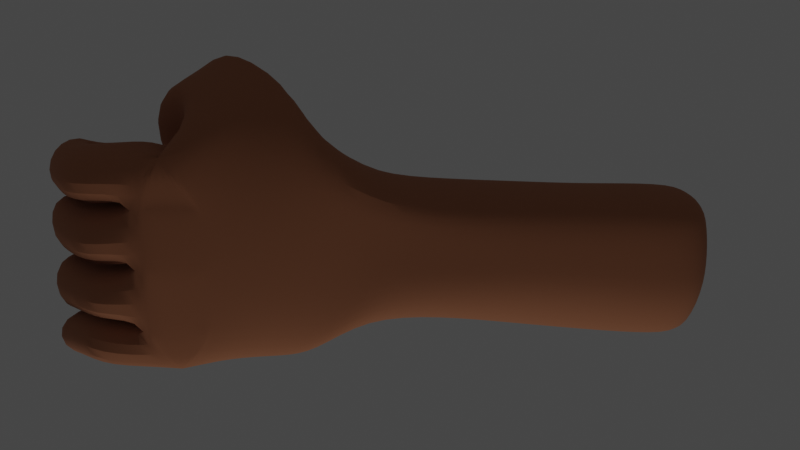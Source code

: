 # Source: hand.blend  (saved by Blender 3.5.10; exported with 4.5.12 LTS)
import bpy
from mathutils import Matrix  # noqa: F401  (used for matrix-valued properties, if any)

bpy.ops.wm.read_factory_settings(use_empty=True)
scene = bpy.context.scene
scene.name = 'Scene'

# ---- collections
col_collection = bpy.data.collections.new('Collection'); scene.collection.children.link(col_collection)

# ---- materials (node trees are filled in below, after node groups)
mat_material = bpy.data.materials.new('Material')
mat_material.alpha_threshold = 0.0
mat_material.use_transparent_shadow = False
mat_material.preview_render_type = 'CLOTH'
mat_material.roughness = 0.5
mat_material.line_color = (0.0, 0.0, 0.0, 1.0)

# ---- node groups
ng_auto_smooth = bpy.data.node_groups.new('Auto Smooth', 'GeometryNodeTree')
_s = ng_auto_smooth.interface.new_socket(name='Geometry', in_out='OUTPUT', socket_type='NodeSocketGeometry')
_s = ng_auto_smooth.interface.new_socket(name='Geometry', in_out='INPUT', socket_type='NodeSocketGeometry')
_s = ng_auto_smooth.interface.new_socket(name='Angle', in_out='INPUT', socket_type='NodeSocketFloat')
_s.subtype = 'ANGLE'
_s.min_value = 0.0
_s.max_value = 3.142
ng_auto_smooth.is_modifier = True
_N = ng_auto_smooth.nodes; _L = ng_auto_smooth.links
n0 = _N.new('NodeGroupOutput'); n0.name = 'Group Output'; n0.location = (480, -100)
n1 = _N.new('NodeGroupInput'); n1.name = 'Group Input'; n1.location = (-420, -300)
n2 = _N.new('NodeGroupInput'); n2.name = 'Group Input.001'; n2.location = (-60, -100)
n3 = _N.new('GeometryNodeSetShadeSmooth'); n3.name = 'Set Shade Smooth'; n3.location = (120, -100)
n3.domain = 'EDGE'
n4 = _N.new('GeometryNodeSetShadeSmooth'); n4.name = 'Set Shade Smooth.001'; n4.location = (300, -100)
n5 = _N.new('GeometryNodeInputMeshEdgeAngle'); n5.name = 'Edge Angle'; n5.location = (-420, -220)
n6 = _N.new('GeometryNodeInputEdgeSmooth'); n6.name = 'Is Edge Smooth'; n6.location = (-60, -160)
n7 = _N.new('GeometryNodeInputShadeSmooth'); n7.name = 'Is Face Smooth'; n7.location = (-240, -340)
n8 = _N.new('FunctionNodeBooleanMath'); n8.name = 'Boolean Math'; n8.location = (-60, -220)
n9 = _N.new('FunctionNodeCompare'); n9.name = 'Compare'; n9.location = (-240, -180)
n9.operation = 'LESS_EQUAL'
_L.new(n5.outputs[0], n9.inputs[0])
_L.new(n4.outputs[0], n0.inputs[0])
_L.new(n1.outputs[1], n9.inputs[1])
_L.new(n9.outputs[0], n8.inputs[0])
_L.new(n7.outputs[0], n8.inputs[1])
_L.new(n2.outputs[0], n3.inputs[0])
_L.new(n6.outputs[0], n3.inputs[1])
_L.new(n3.outputs[0], n4.inputs[0])
_L.new(n8.outputs[0], n3.inputs[2])
n0.is_active_output = True

# ---- material node trees
mat_material.use_nodes = True; mat_material.node_tree.nodes.clear()
_N = mat_material.node_tree.nodes; _L = mat_material.node_tree.links
n0 = _N.new('ShaderNodeOutputMaterial'); n0.name = 'Material Output'; n0.location = (300, 300)
n1 = _N.new('ShaderNodeBsdfPrincipled'); n1.name = 'Principled BSDF'; n1.location = (10, 300)
n1.distribution = 'GGX'
n1.subsurface_method = 'RANDOM_WALK_SKIN'
n1.inputs[0].default_value = (0.4564, 0.1847, 0.09339, 1.0)
n1.inputs[2].default_value = 1.0
n1.inputs[3].default_value = 1.45
n1.inputs[27].default_value = (0.0, 0.0, 0.0, 1.0)
n1.inputs[28].default_value = 1.0
_L.new(n1.outputs[0], n0.inputs[0])
n0.is_active_output = True

# ---- world
world_world = bpy.data.worlds.new('World'); scene.world = world_world
world_world.use_nodes = True; world_world.node_tree.nodes.clear()
_N = world_world.node_tree.nodes; _L = world_world.node_tree.links
n0 = _N.new('ShaderNodeOutputWorld'); n0.name = 'World Output'; n0.location = (300, 300)
n1 = _N.new('ShaderNodeBackground'); n1.name = 'Background'; n1.location = (10, 300)
n1.inputs[0].default_value = (0.05088, 0.05088, 0.05088, 1.0)
_L.new(n1.outputs[0], n0.inputs[0])
n0.is_active_output = True
world_world.color = (0.05088, 0.05088, 0.05088)
world_world.use_sun_shadow = False
world_world.sun_shadow_jitter_overblur = 0.0

# ---- cameras
cam_camera = bpy.data.cameras.new('Camera')
cam_camera.clip_end = 100.0
cam_camera.ortho_scale = 7.314

# ---- lights
light_light = bpy.data.lights.new('Light', 'POINT')
light_light.transmission_factor = 0.0
light_light.energy = 1000.0
light_light.shadow_soft_size = 3.584
light_light.shadow_maximum_resolution = 0.006
light_light.use_absolute_resolution = True

# ---- meshes
me_cube = bpy.data.meshes.new('Cube')
me_cube.from_pydata([(0.5804, 0.9031, 0.08404), (0.5663, 0.9203, -1.12), (0.7423, -1.161, 0.3964), (0.763, -1.216, -1.283), (-0.7052, 0.993, 0.783), (-0.8429, -1.243, 0.7937), (0.9039, 0.0003731, 0.9362), (-0.7955, -0.06492, 0.9954), (0.8844, 0.03608, -1.317), (0.8928, -0.6068, 0.9289), (-0.8324, -0.6749, 0.9798), (0.8775, -0.5712, -1.313), (-0.759, 0.5104, 0.9706), (0.9015, 0.6015, -1.326), (0.9248, 0.5657, 0.9362), (0.02073, -0.6454, -0.04066), (0.5133, -1.036, 1.055), (0.4742, -1.79, -0.1738), (-0.5351, -1.744, 0.8717), (-0.48, -0.9798, 1.474), (-0.09631, -1.23, 2.815), (-0.1912, -2.099, 2.032), (-1.151, -1.386, 2.998), (-0.7885, -0.9749, 1.736), (-0.0362, -1.38, 2.569), (-0.4393, -1.594, 3.847), (-0.7187, -0.1945, 3.623), (-0.5408, -0.712, 2.541), (-0.269, -0.9067, 3.051), (-0.2916, -0.4538, 3.949), (1.115, 0.5653, 1.093), (1.095, 0.6271, -1.055), (1.24, -0.8156, 1.059), (1.23, -0.7687, -1.427), (1.327, -0.513, 1.238), (1.255, 0.2743, -1.562), (1.276, 0.1727, 1.234), (1.34, -0.1388, 1.237), (1.306, -0.4271, -1.429), (1.319, -0.04843, -1.474), (-1.906, -0.5217, 0.9671), (-1.88, -1.068, 1.301), (-1.456, -1.107, 1.827), (-1.355, -0.5307, 1.685), (-1.714, -0.4284, 4.171), (-1.743, -0.9121, 4.084), (-1.388, -1.011, 3.034), (-1.303, -0.52, 2.929), (-0.856, -0.6578, 4.127), (-0.7904, -0.8396, 4.23), (-0.7598, -0.9254, 3.577), (-0.8329, -0.7176, 3.524), (-1.635, -0.5389, -1.241), (-1.116, -0.616, 0.9329), (-1.663, -1.066, -1.043), (-1.253, -1.212, 0.9147), (-1.532, -0.5654, 2.383), (-1.628, -1.234, 2.488), (-2.155, -0.943, 3.429), (-2.186, -0.5255, 3.501), (-1.214, -0.9253, 4.874), (-1.167, -0.4715, 4.602), (-1.014, -0.5212, 3.65), (-1.054, -1.037, 3.856), (-1.866, 0.04972, 0.7755), (-1.839, -0.4964, 1.11), (-1.465, -0.5122, 1.523), (-1.36, 0.06495, 1.468), (-1.704, 0.08119, 4.002), (-1.733, -0.4026, 3.916), (-1.378, -0.5016, 2.866), (-1.293, -0.01044, 2.76), (-0.6816, -0.157, 4.218), (-0.6557, -0.379, 4.308), (-0.6072, -0.4262, 3.62), (-0.6585, -0.2168, 3.615), (-1.525, 0.02451, -1.401), (-1.019, -0.03055, 0.794), (-1.553, -0.5031, -1.203), (-1.13, -0.6703, 0.7345), (-1.524, 0.04767, 2.174), (-1.609, -0.5446, 2.267), (-2.207, -0.5142, 3.131), (-2.173, 0.1255, 3.286), (-1.204, -0.4158, 4.706), (-1.156, 0.03806, 4.433), (-1.004, -0.01168, 3.482), (-1.044, -0.5277, 3.688), (-1.823, 0.5971, 0.5347), (-1.794, 0.0917, 0.8688), (-1.397, 0.07512, 1.313), (-1.267, 0.6037, 1.173), (-1.695, 0.6059, 3.79), (-1.724, 0.1221, 3.704), (-1.37, 0.02307, 2.654), (-1.284, 0.5143, 2.548), (-0.8163, 0.3838, 3.794), (-0.8127, 0.1893, 3.899), (-0.7827, 0.109, 3.309), (-0.8094, 0.2919, 3.281), (-1.439, 0.5545, -1.55), (-0.9316, 0.4991, 0.6286), (-1.498, 0.06934, -1.288), (-1.037, -0.02736, 0.6072), (-1.51, 0.6793, 1.896), (-1.603, 0.08775, 2.002), (-2.196, 0.1562, 2.86), (-2.162, 0.7959, 3.015), (-1.195, 0.1089, 4.494), (-1.148, 0.5628, 4.221), (-0.995, 0.513, 3.269), (-1.035, -0.002965, 3.476), (-1.281, 1.057, 1.315), (-1.787, 1.07, 0.6303), (-1.252, 0.5319, 1.319), (-1.832, 0.5456, 0.5405), (-1.222, 0.9732, 2.587), (-1.644, 1.116, 3.469), (-1.286, 0.5658, 2.529), (-1.729, 0.7132, 3.626), (-0.7887, 0.7342, 3.155), (-0.8546, 0.8414, 3.786), (-0.8069, 0.5563, 3.169), (-0.8501, 0.6386, 3.805), (-0.9317, 0.4415, 0.9266), (-1.423, 0.5126, -1.517), (-0.9485, 0.963, 0.788), (-1.39, 1.033, -1.421), (-2.198, 0.8499, 2.786), (-2.113, 1.325, 2.76), (-1.334, 1.039, 2.338), (-1.343, 0.6187, 2.246), (-1.137, 0.6612, 4.223), (-1.096, 1.038, 4.11), (-0.95, 0.915, 3.272), (-0.9988, 0.5395, 3.235), (3.982, 0.7624, 1.091), (3.949, 0.903, -1.131), (4.107, -0.6738, 1.284), (4.097, -0.6225, -1.537), (4.195, -0.3159, 1.237), (4.107, 0.4258, -2.021), (4.144, 0.3699, 1.233), (4.207, 0.05832, 1.235), (4.163, -0.3407, -1.875), (4.177, 0.07312, -1.925), (4.306, 0.7847, 1.091), (4.286, 0.8465, -1.124), (4.431, -0.5962, 1.093), (4.421, -0.5492, -1.495), (4.518, -0.2936, 1.237), (4.447, 0.4399, -1.494), (4.467, 0.3921, 1.233), (4.531, 0.08057, 1.235), (4.498, -0.2615, -1.361), (4.51, 0.1171, -1.406), (-0.05759, 0.9664, -1.124), (-0.05033, -1.202, 0.5951), (-0.1193, -1.225, -1.311), (-0.002543, 0.9299, 0.4849), (-0.01338, -0.01425, -1.555), (0.0542, -0.03227, 0.9658), (-0.02387, -0.6126, -1.518), (0.03019, -0.6409, 0.9544), (0.0829, 0.538, 0.9534), (0.01342, 0.5712, -1.521), (0.267, -0.8406, 0.5072), (0.2522, -1.593, -0.7837), (-0.2882, -1.105, 2.144), (-0.3632, -1.922, 1.452), (-0.3943, -1.105, 2.134), (-0.7954, -1.49, 3.423), (-0.4049, -0.8094, 2.796), (-0.5052, -0.3241, 3.786), (-0.4466, -1.222, 0.6944), (0.1439, -0.743, 0.2333), (-0.3841, -1.042, 1.809), (-0.5914, -1.04, 1.935), (-0.4728, -0.7607, 2.668), (-0.3663, 0.9914, 0.6882), (-0.3706, -0.0486, 0.9806), (-0.4011, -0.6579, 0.9671), (-0.3381, 0.5242, 0.962), (0.1037, -1.616, -0.8577), (-0.4491, -1.833, 1.162), (-0.9734, -1.438, 3.21), (-0.612, -0.2593, 3.705), (0.3219, -1.22, -1.297), (0.3188, 0.951, 0.4179), (0.4791, -0.01595, 0.951), (0.4615, -0.6238, 0.9417), (0.5039, 0.5519, 0.9448), (0.3632, -1.692, -0.4788), (-0.2772, -2.01, 1.742), (-0.6173, -1.542, 3.635), (-0.3984, -0.389, 3.868), (0.2843, 0.9779, -0.9885), (0.346, -1.181, 0.4958), (0.434, 0.001423, -1.508), (0.4253, -0.6014, -1.488), (0.4559, 0.5768, -1.496), (0.3902, -0.9383, 0.7811), (-0.1922, -1.167, 2.48), (-0.2333, -1.315, 2.37), (-0.3369, -0.8581, 2.923), (-0.8322, 0.08837, -1.573), (-0.7602, 0.1076, -1.581), (-0.7641, 0.034, -1.586), (-0.8377, -0.003979, -1.579), (-0.7673, -0.03836, -1.586), (-0.7699, -0.1118, -1.582), (-0.8409, -0.1006, -1.575), (-0.8385, -0.02288, -1.579), (-0.8898, 0.04608, -1.557), (-0.8542, -0.01625, -1.574), (-0.894, -0.07813, -1.558), (-0.9519, -0.03647, -1.524), (-0.9148, -0.648, -1.477), (-0.9727, -0.5932, -1.458), (-0.9089, -0.5291, -1.505), (-0.8733, -0.5933, -1.506), (-0.8501, -0.4975, -1.53), (-0.7785, -0.4833, -1.541), (-0.7819, -0.5556, -1.528), (-0.8563, -0.5842, -1.513), (-0.8641, -0.6779, -1.484), (-0.8577, -0.6026, -1.508), (-0.7869, -0.6254, -1.51), (-0.7939, -0.6953, -1.488), (-0.8697, 0.5388, -1.505), (-0.9347, 0.5982, -1.47), (-0.8623, 0.6583, -1.484), (-0.8256, 0.5985, -1.507), (-0.7938, 0.693, -1.491), (-0.7205, 0.7074, -1.494), (-0.7263, 0.6357, -1.511), (-0.8008, 0.6113, -1.51), (-0.8083, 0.5055, -1.527), (-0.8027, 0.5861, -1.515), (-0.7317, 0.5641, -1.525), (-0.7368, 0.4912, -1.536), (-0.619, 1.02, -1.349), (-0.4681, -0.08828, -1.554), (-0.5416, -0.1041, -1.56), (-0.5396, -0.03055, -1.564), (-0.4652, -0.003914, -1.558), (-0.537, 0.04214, -1.564), (-0.5339, 0.1157, -1.56), (-0.4612, 0.1027, -1.554), (-0.4643, 0.02295, -1.558), (-0.3942, -0.04922, -1.55), (-0.4381, 0.01044, -1.556), (-0.39, 0.06872, -1.55), (-0.3419, -0.02555, -1.551), (-0.5536, -0.5499, -1.512), (-0.5496, -0.4774, -1.523), (-0.4765, -0.4901, -1.517), (-0.4815, -0.5685, -1.504), (-0.4039, -0.5248, -1.508), (-0.3538, -0.6206, -1.501), (-0.4137, -0.6414, -1.482), (-0.4532, -0.582, -1.501), (-0.5596, -0.62, -1.495), (-0.4838, -0.5961, -1.498), (-0.4921, -0.6774, -1.474), (-0.5678, -0.6904, -1.474), (-0.5131, 0.636, -1.492), (-0.5161, 0.7063, -1.471), (-0.4417, 0.6944, -1.47), (-0.4395, 0.6164, -1.494), (-0.3672, 0.6597, -1.475), (-0.31, 0.5674, -1.5), (-0.3646, 0.5449, -1.507), (-0.4098, 0.6036, -1.498), (-0.5125, 0.5662, -1.508), (-0.4392, 0.5889, -1.501), (-0.4397, 0.5076, -1.515), (-0.5141, 0.4938, -1.521), (-0.7933, -1.125, -1.55), (2.673, -0.717, 1.076), (2.723, -0.415, -1.808), (2.736, -0.0364, -1.854), (2.761, -0.4144, 1.238), (2.528, 0.7257, -1.086), (2.672, 0.2863, -1.941), (2.548, 0.6638, 1.092), (2.774, -0.04027, 1.236), (2.71, 0.2713, 1.234), (2.664, -0.6701, -1.458), (2.014, -0.3622, -1.59), (2.044, -0.4637, 1.238), (1.968, 0.2754, -1.711), (2.057, -0.08956, 1.236), (1.993, 0.222, 1.234), (1.956, -0.7663, 1.068), (2.026, -0.018, -1.631), (1.825, 0.6102, -1.094), (1.832, 0.6146, 1.093), (1.948, -0.6586, -1.431), (3.39, -0.6677, 1.085), (3.458, 0.01279, -1.871), (3.235, 0.8263, -1.084), (3.265, 0.7131, 1.092), (3.38, -0.6678, -1.481), (3.445, -0.3925, -1.822), (3.478, -0.3652, 1.237), (3.39, 0.3582, -1.965), (3.491, 0.009025, 1.236), (3.427, 0.3206, 1.233)], [], [(181, 10, 5, 174), (278, 5, 55, 54), (125, 124, 114, 115), (199, 11, 3, 187), (9, 2, 32, 34), (196, 188, 0, 1), (14, 6, 37, 36), (200, 13, 8, 198), (182, 12, 7, 180), (53, 52, 40, 43), (3, 11, 38, 33), (198, 8, 11, 199), (180, 7, 10, 181), (179, 4, 12, 182), (196, 1, 13, 200), (1, 0, 30, 31), (175, 15, 19, 176), (187, 3, 17, 192), (174, 5, 15, 175), (3, 2, 16, 17), (176, 19, 23, 177), (15, 278, 18, 19), (192, 17, 21, 193), (17, 16, 20, 21), (194, 25, 29, 195), (19, 18, 22, 23), (193, 21, 25, 194), (21, 20, 24, 25), (186, 178, 27, 26), (25, 24, 28, 29), (177, 23, 27, 178), (23, 22, 26, 27), (300, 306, 141, 145), (306, 301, 137, 141), (305, 299, 138, 140), (304, 300, 145, 144), (0, 14, 36, 30), (2, 3, 33, 32), (6, 9, 34, 37), (13, 1, 31, 35), (11, 8, 39, 38), (8, 13, 35, 39), (57, 56, 47, 46), (52, 54, 41, 40), (55, 53, 43, 42), (54, 55, 42, 41), (61, 60, 49, 48), (59, 58, 45, 44), (56, 59, 44, 47), (58, 57, 46, 45), (49, 50, 51, 48), (62, 61, 48, 51), (60, 63, 50, 49), (63, 62, 51, 50), (5, 10, 53, 55), (237, 205, 213, 229), (274, 239, 235, 266), (41, 42, 57, 58), (43, 40, 59, 56), (40, 41, 58, 59), (42, 43, 56, 57), (46, 47, 62, 63), (45, 46, 63, 60), (47, 44, 61, 62), (44, 45, 60, 61), (77, 76, 64, 67), (81, 80, 71, 70), (76, 78, 65, 64), (79, 77, 67, 66), (78, 79, 66, 65), (85, 84, 73, 72), (83, 82, 69, 68), (80, 83, 68, 71), (82, 81, 70, 69), (73, 74, 75, 72), (86, 85, 72, 75), (84, 87, 74, 73), (87, 86, 75, 74), (218, 10, 79, 78), (10, 7, 77, 79), (216, 218, 78, 76), (216, 7, 103, 102), (65, 66, 81, 82), (67, 64, 83, 80), (64, 65, 82, 83), (66, 67, 80, 81), (70, 71, 86, 87), (69, 70, 87, 84), (71, 68, 85, 86), (68, 69, 84, 85), (101, 100, 88, 91), (105, 104, 95, 94), (100, 102, 89, 88), (103, 101, 91, 90), (102, 103, 90, 89), (109, 108, 97, 96), (107, 106, 93, 92), (104, 107, 92, 95), (106, 105, 94, 93), (97, 98, 99, 96), (110, 109, 96, 99), (108, 111, 98, 97), (111, 110, 99, 98), (220, 224, 226), (7, 12, 101, 103), (262, 227, 223, 254), (250, 258, 256, 242), (89, 90, 105, 106), (91, 88, 107, 104), (88, 89, 106, 107), (90, 91, 104, 105), (94, 95, 110, 111), (93, 94, 111, 108), (95, 92, 109, 110), (92, 93, 108, 109), (129, 128, 119, 117), (124, 126, 112, 114), (126, 127, 113, 112), (127, 125, 115, 113), (133, 132, 123, 121), (130, 129, 117, 116), (128, 131, 118, 119), (131, 130, 116, 118), (123, 122, 120, 121), (134, 133, 121, 120), (132, 135, 122, 123), (135, 134, 120, 122), (241, 230, 125, 127), (218, 278, 54, 52), (12, 4, 126, 124), (230, 12, 124, 125), (114, 112, 130, 131), (115, 114, 131, 128), (112, 113, 129, 130), (113, 115, 128, 129), (118, 116, 134, 135), (119, 118, 135, 132), (116, 117, 133, 134), (117, 119, 132, 133), (139, 144, 154, 149), (138, 139, 149, 148), (136, 142, 152, 146), (142, 143, 153, 152), (301, 302, 136, 137), (307, 305, 140, 143), (308, 307, 143, 142), (302, 308, 142, 136), (299, 303, 139, 138), (303, 304, 144, 139), (154, 150, 148, 149), (151, 152, 153, 155), (155, 153, 150, 154), (147, 146, 152, 151), (144, 145, 155, 154), (140, 138, 148, 150), (141, 137, 147, 151), (145, 141, 151, 155), (137, 136, 146, 147), (143, 140, 150, 153), (203, 170, 172, 204), (195, 204, 172, 173), (184, 169, 171, 185), (185, 171, 173, 186), (183, 167, 169, 184), (202, 168, 170, 203), (197, 157, 166, 201), (201, 166, 168, 202), (253, 160, 162, 259), (188, 159, 164, 191), (189, 161, 163, 190), (269, 273, 275), (191, 164, 161, 189), (257, 261, 263), (241, 179, 159, 156), (190, 163, 157, 197), (5, 278, 15), (225, 278, 217), (230, 216, 102, 100), (7, 216, 76, 77), (4, 241, 127, 126), (244, 209, 207, 246), (278, 183, 184, 18), (22, 185, 186, 26), (18, 184, 185, 22), (170, 177, 178, 172), (173, 172, 178, 186), (168, 176, 177, 170), (157, 174, 175, 166), (166, 175, 176, 168), (159, 179, 182, 164), (161, 180, 181, 163), (164, 182, 180, 161), (163, 181, 174, 157), (9, 190, 197, 2), (14, 191, 189, 6), (6, 189, 190, 9), (0, 188, 191, 14), (16, 201, 202, 20), (2, 197, 201, 16), (20, 202, 203, 24), (29, 28, 204, 195), (24, 203, 204, 28), (169, 193, 194, 171), (171, 194, 195, 173), (167, 192, 193, 169), (158, 187, 192, 167), (156, 196, 200, 165), (160, 198, 199, 162), (165, 200, 198, 160), (156, 159, 188, 196), (162, 199, 187, 158), (240, 277, 247, 206), (10, 218, 52, 53), (12, 230, 100, 101), (272, 252, 248, 276), (260, 278, 264), (278, 158, 167, 183), (241, 233, 231), (208, 212, 214), (211, 221, 219, 215), (210, 243, 255, 222), (232, 236, 238), (241, 4, 179), (241, 270, 268), (228, 265, 278), (259, 162, 158, 278), (271, 165, 160, 253), (245, 249, 251), (241, 156, 165, 271), (205, 206, 207, 208), (209, 210, 211, 212), (213, 214, 215, 216), (217, 218, 219, 220), (221, 222, 223, 224), (225, 226, 227, 228), (229, 230, 231, 232), (233, 234, 235, 236), (237, 238, 239, 240), (242, 243, 244, 245), (246, 247, 248, 249), (250, 251, 252, 253), (254, 255, 256, 257), (258, 259, 260, 261), (262, 263, 264, 265), (266, 267, 268, 269), (270, 271, 272, 273), (274, 275, 276, 277), (213, 205, 208, 214), (207, 209, 212, 208), (211, 215, 214, 212), (225, 217, 220, 226), (219, 221, 224, 220), (223, 227, 226, 224), (237, 229, 232, 238), (231, 233, 236, 232), (235, 239, 238, 236), (250, 242, 245, 251), (244, 246, 249, 245), (248, 252, 251, 249), (262, 254, 257, 263), (256, 258, 261, 257), (260, 264, 263, 261), (274, 266, 269, 275), (268, 270, 273, 269), (272, 276, 275, 273), (228, 278, 225), (278, 218, 217), (240, 206, 205, 237), (216, 230, 229, 213), (243, 210, 209, 244), (206, 247, 246, 207), (210, 222, 221, 211), (218, 216, 215, 219), (265, 228, 227, 262), (222, 255, 254, 223), (241, 234, 233), (230, 241, 231), (277, 240, 239, 274), (234, 267, 266, 235), (259, 278, 260), (278, 265, 264), (271, 253, 252, 272), (247, 277, 276, 248), (253, 259, 258, 250), (255, 243, 242, 256), (241, 271, 270), (267, 241, 268), (241, 267, 234), (298, 289, 280, 288), (294, 298, 288, 279), (297, 293, 287, 285), (293, 292, 286, 287), (292, 290, 282, 286), (296, 297, 285, 283), (289, 295, 281, 280), (290, 294, 279, 282), (291, 296, 283, 284), (295, 291, 284, 281), (39, 35, 291, 295), (35, 31, 296, 291), (34, 32, 294, 290), (38, 39, 295, 289), (31, 30, 297, 296), (37, 34, 290, 292), (36, 37, 292, 293), (30, 36, 293, 297), (32, 33, 298, 294), (33, 38, 289, 298), (288, 280, 304, 303), (279, 288, 303, 299), (285, 287, 308, 302), (287, 286, 307, 308), (286, 282, 305, 307), (283, 285, 302, 301), (280, 281, 300, 304), (282, 279, 299, 305), (284, 283, 301, 306), (281, 284, 306, 300)])
me_cube.polygons.foreach_set('use_smooth', [True] * 318)
_uv = me_cube.uv_layers.new(name='UVMap')
_uv.uv.foreach_set('vector', [0.8125, 0.6875, 0.875, 0.6875, 0.875, 0.75, 0.8125, 0.75, 0.3708, 0.0, 0.625, 0.0, 0.625, 0.0, 0.375, 0.0, 0.375, 0.1875, 0.625, 0.1875, 0.625, 0.1875, 0.375, 0.1875, 0.3125, 0.6875, 0.375, 0.6875, 0.375, 0.75, 0.3125, 0.75, 0.625, 0.6875, 0.625, 0.75, 0.625, 0.75, 0.625, 0.6875, 0.375, 0.4375, 0.625, 0.4375, 0.625, 0.5, 0.375, 0.5, 0.625, 0.5625, 0.625, 0.625, 0.625, 0.625, 0.625, 0.5625, 0.3125, 0.5625, 0.375, 0.5625, 0.375, 0.625, 0.3125, 0.625, 0.8125, 0.5625, 0.875, 0.5625, 0.875, 0.625, 0.8125, 0.625, 0.625, 0.0625, 0.375, 0.0625, 0.375, 0.0625, 0.625, 0.0625, 0.375, 0.75, 0.375, 0.6875, 0.375, 0.6875, 0.375, 0.75, 0.3125, 0.625, 0.375, 0.625, 0.375, 0.6875, 0.3125, 0.6875, 0.8125, 0.625, 0.875, 0.625, 0.875, 0.6875, 0.8125, 0.6875, 0.8125, 0.5, 0.875, 0.5, 0.875, 0.5625, 0.8125, 0.5625, 0.3125, 0.5, 0.375, 0.5, 0.375, 0.5625, 0.3125, 0.5625, 0.375, 0.5, 0.625, 0.5, 0.625, 0.5, 0.375, 0.5, 0.8125, 0.75, 0.875, 0.75, 0.875, 0.75, 0.8125, 0.75, 0.3125, 0.75, 0.375, 0.75, 0.375, 0.75, 0.3125, 0.75, 0.8125, 0.75, 0.875, 0.75, 0.875, 0.75, 0.8125, 0.75, 0.375, 0.75, 0.625, 0.75, 0.625, 0.75, 0.375, 0.75, 0.8125, 0.75, 0.875, 0.75, 0.8873, 0.75, 0.8217, 0.75, 0.625, 0.0, 0.375, 0.0, 0.375, 0.0, 0.625, 0.0, 0.3125, 0.75, 0.375, 0.75, 0.375, 0.75, 0.3125, 0.75, 0.375, 0.75, 0.625, 0.75, 0.625, 0.75, 0.375, 0.75, 0.3125, 0.75, 0.375, 0.75, 0.375, 0.75, 0.3125, 0.75, 0.625, 0.0, 0.375, 0.0, 0.375, 0.0, 0.4743, 0.0, 0.3125, 0.75, 0.375, 0.75, 0.375, 0.75, 0.3125, 0.75, 0.375, 0.75, 0.625, 0.75, 0.625, 0.75, 0.375, 0.75, 0.375, 0.9375, 0.625, 0.9375, 0.625, 1.0, 0.375, 1.0, 0.375, 0.75, 0.625, 0.75, 0.625, 0.75, 0.375, 0.75, 0.8217, 0.75, 0.8873, 0.75, 0.875, 0.75, 0.8125, 0.75, 0.4743, 0.0, 0.375, 0.0, 0.375, 0.0, 0.625, 0.0, 0.375, 0.625, 0.375, 0.5625, 0.375, 0.5625, 0.375, 0.625, 0.375, 0.5625, 0.375, 0.5, 0.375, 0.5, 0.375, 0.5625, 0.625, 0.6875, 0.625, 0.75, 0.625, 0.75, 0.625, 0.6875, 0.375, 0.6875, 0.375, 0.625, 0.375, 0.625, 0.375, 0.6875, 0.625, 0.5, 0.625, 0.5625, 0.625, 0.5625, 0.625, 0.5, 0.625, 0.75, 0.375, 0.75, 0.375, 0.75, 0.625, 0.75, 0.625, 0.625, 0.625, 0.6875, 0.625, 0.6875, 0.625, 0.625, 0.375, 0.5625, 0.375, 0.5, 0.375, 0.5, 0.375, 0.5625, 0.375, 0.6875, 0.375, 0.625, 0.375, 0.625, 0.375, 0.6875, 0.375, 0.625, 0.375, 0.5625, 0.375, 0.5625, 0.375, 0.625, 0.875, 0.75, 0.875, 0.6875, 0.875, 0.6875, 0.875, 0.75, 0.125, 0.6875, 0.125, 0.75, 0.125, 0.75, 0.125, 0.6875, 0.875, 0.75, 0.875, 0.6875, 0.875, 0.6875, 0.875, 0.75, 0.375, 0.0, 0.625, 0.0, 0.625, 0.0, 0.375, 0.0, 0.125, 0.6875, 0.125, 0.75, 0.125, 0.75, 0.125, 0.6875, 0.125, 0.6875, 0.125, 0.75, 0.125, 0.75, 0.125, 0.6875, 0.625, 0.0625, 0.375, 0.0625, 0.375, 0.0625, 0.625, 0.0625, 0.375, 0.0, 0.625, 0.0, 0.625, 0.0, 0.375, 0.0, 0.375, 0.0, 0.625, 0.0, 0.625, 0.0625, 0.375, 0.0625, 0.625, 0.0625, 0.375, 0.0625, 0.375, 0.0625, 0.625, 0.0625, 0.375, 0.0, 0.625, 0.0, 0.625, 0.0, 0.375, 0.0, 0.875, 0.75, 0.875, 0.6875, 0.875, 0.6875, 0.875, 0.75, 0.875, 0.75, 0.875, 0.6875, 0.875, 0.6875, 0.875, 0.75, 0.1326, 0.5722, 0.1324, 0.6149, 0.1278, 0.6184, 0.1277, 0.5686, 0.1718, 0.5659, 0.1407, 0.5659, 0.1409, 0.5576, 0.1716, 0.5577, 0.375, 0.0, 0.625, 0.0, 0.625, 0.0, 0.375, 0.0, 0.625, 0.0625, 0.375, 0.0625, 0.375, 0.0625, 0.625, 0.0625, 0.125, 0.6875, 0.125, 0.75, 0.125, 0.75, 0.125, 0.6875, 0.875, 0.75, 0.875, 0.6875, 0.875, 0.6875, 0.875, 0.75, 0.875, 0.75, 0.875, 0.6875, 0.875, 0.6875, 0.875, 0.75, 0.375, 0.0, 0.625, 0.0, 0.625, 0.0, 0.375, 0.0, 0.625, 0.0625, 0.375, 0.0625, 0.375, 0.0625, 0.625, 0.0625, 0.125, 0.6875, 0.125, 0.75, 0.125, 0.75, 0.125, 0.6875, 0.625, 0.0625, 0.375, 0.0625, 0.375, 0.0625, 0.625, 0.0625, 0.875, 0.75, 0.875, 0.6875, 0.875, 0.6875, 0.875, 0.75, 0.125, 0.6875, 0.125, 0.75, 0.125, 0.75, 0.125, 0.6875, 0.875, 0.75, 0.875, 0.6875, 0.875, 0.6875, 0.875, 0.75, 0.375, 0.0, 0.625, 0.0, 0.625, 0.0, 0.375, 0.0, 0.125, 0.6875, 0.125, 0.75, 0.125, 0.75, 0.125, 0.6875, 0.125, 0.6875, 0.125, 0.75, 0.125, 0.75, 0.125, 0.6875, 0.625, 0.0625, 0.375, 0.0625, 0.375, 0.0625, 0.625, 0.0625, 0.375, 0.0, 0.625, 0.0, 0.625, 0.0, 0.375, 0.0, 0.375, 0.0, 0.625, 0.0, 0.625, 0.0625, 0.375, 0.0625, 0.625, 0.0625, 0.375, 0.0625, 0.375, 0.0625, 0.625, 0.0625, 0.375, 0.0, 0.625, 0.0, 0.625, 0.0, 0.375, 0.0, 0.875, 0.75, 0.875, 0.6875, 0.875, 0.6875, 0.875, 0.75, 0.3744, 0.0, 0.625, 0.0, 0.625, 0.0, 0.375, 0.0, 0.875, 0.75, 0.875, 0.6875, 0.875, 0.6875, 0.875, 0.75, 0.125, 0.6922, 0.125, 0.7516, 0.125, 0.75, 0.125, 0.6875, 0.3761, 0.0, 0.625, 0.0, 0.625, 0.0, 0.375, 0.0, 0.375, 0.0, 0.625, 0.0, 0.625, 0.0, 0.375, 0.0, 0.625, 0.0625, 0.375, 0.0625, 0.375, 0.0625, 0.625, 0.0625, 0.125, 0.6875, 0.125, 0.75, 0.125, 0.75, 0.125, 0.6875, 0.875, 0.75, 0.875, 0.6875, 0.875, 0.6875, 0.875, 0.75, 0.875, 0.75, 0.875, 0.6875, 0.875, 0.6875, 0.875, 0.75, 0.375, 0.0, 0.625, 0.0, 0.625, 0.0, 0.375, 0.0, 0.625, 0.0625, 0.375, 0.0625, 0.375, 0.0625, 0.625, 0.0625, 0.125, 0.6875, 0.125, 0.75, 0.125, 0.75, 0.125, 0.6875, 0.625, 0.0625, 0.375, 0.0625, 0.375, 0.0625, 0.625, 0.0625, 0.875, 0.75, 0.875, 0.6875, 0.875, 0.6875, 0.875, 0.75, 0.125, 0.6875, 0.125, 0.75, 0.125, 0.75, 0.125, 0.6875, 0.875, 0.75, 0.875, 0.6875, 0.875, 0.6875, 0.875, 0.75, 0.375, 0.0, 0.625, 0.0, 0.625, 0.0, 0.375, 0.0, 0.125, 0.6875, 0.125, 0.75, 0.125, 0.75, 0.125, 0.6875, 0.125, 0.6875, 0.125, 0.75, 0.125, 0.75, 0.125, 0.6875, 0.625, 0.0625, 0.375, 0.0625, 0.375, 0.0625, 0.625, 0.0625, 0.375, 0.0, 0.625, 0.0, 0.625, 0.0, 0.375, 0.0, 0.375, 0.0, 0.625, 0.0, 0.625, 0.0625, 0.375, 0.0625, 0.625, 0.0625, 0.375, 0.0625, 0.375, 0.0625, 0.625, 0.0625, 0.375, 0.0, 0.625, 0.0, 0.625, 0.0, 0.375, 0.0, 0.875, 0.75, 0.875, 0.6875, 0.875, 0.6875, 0.875, 0.75, 0.1306, 0.6854, 0.1319, 0.6844, 0.1318, 0.6854, 0.875, 0.75, 0.875, 0.6875, 0.875, 0.6875, 0.875, 0.75, 0.1721, 0.6909, 0.1404, 0.6909, 0.1404, 0.6835, 0.1721, 0.6835, 0.1926, 0.6313, 0.1926, 0.6813, 0.1824, 0.6775, 0.1824, 0.6352, 0.375, 0.0, 0.625, 0.0, 0.625, 0.0, 0.375, 0.0, 0.625, 0.0625, 0.375, 0.0625, 0.375, 0.0625, 0.625, 0.0625, 0.125, 0.6875, 0.125, 0.75, 0.125, 0.75, 0.125, 0.6875, 0.875, 0.75, 0.875, 0.6875, 0.875, 0.6875, 0.875, 0.75, 0.875, 0.75, 0.875, 0.6875, 0.875, 0.6875, 0.875, 0.75, 0.375, 0.0, 0.625, 0.0, 0.625, 0.0, 0.375, 0.0, 0.625, 0.0625, 0.375, 0.0625, 0.375, 0.0625, 0.625, 0.0625, 0.125, 0.6875, 0.125, 0.75, 0.125, 0.75, 0.125, 0.6875, 0.125, 0.5, 0.125, 0.5625, 0.125, 0.5625, 0.125, 0.5, 0.875, 0.5625, 0.875, 0.5, 0.875, 0.5, 0.875, 0.5625, 0.625, 0.25, 0.375, 0.25, 0.375, 0.25, 0.625, 0.25, 0.125, 0.5, 0.125, 0.5625, 0.125, 0.5625, 0.125, 0.5, 0.125, 0.5, 0.125, 0.5625, 0.125, 0.5625, 0.125, 0.5, 0.625, 0.25, 0.375, 0.25, 0.375, 0.25, 0.625, 0.25, 0.375, 0.1875, 0.625, 0.1875, 0.625, 0.1875, 0.375, 0.1875, 0.875, 0.5625, 0.875, 0.5, 0.875, 0.5, 0.875, 0.5625, 0.375, 0.1875, 0.625, 0.1875, 0.625, 0.25, 0.375, 0.25, 0.625, 0.25, 0.375, 0.25, 0.375, 0.25, 0.625, 0.25, 0.375, 0.1875, 0.625, 0.1875, 0.625, 0.1875, 0.375, 0.1875, 0.875, 0.5625, 0.875, 0.5, 0.875, 0.5, 0.875, 0.5625, 0.125, 0.5001, 0.125, 0.5641, 0.125, 0.5625, 0.125, 0.5, 0.125, 0.6887, 0.125, 0.7491, 0.125, 0.75, 0.125, 0.6875, 0.875, 0.5625, 0.875, 0.5, 0.875, 0.5, 0.875, 0.5625, 0.3761, 0.1875, 0.625, 0.1875, 0.625, 0.1875, 0.375, 0.1875, 0.875, 0.5625, 0.875, 0.5, 0.875, 0.5, 0.875, 0.5625, 0.375, 0.1875, 0.625, 0.1875, 0.625, 0.1875, 0.375, 0.1875, 0.625, 0.25, 0.375, 0.25, 0.375, 0.25, 0.625, 0.25, 0.125, 0.5, 0.125, 0.5625, 0.125, 0.5625, 0.125, 0.5, 0.875, 0.5625, 0.875, 0.5, 0.875, 0.5, 0.875, 0.5625, 0.375, 0.1875, 0.625, 0.1875, 0.625, 0.1875, 0.375, 0.1875, 0.625, 0.25, 0.375, 0.25, 0.375, 0.25, 0.625, 0.25, 0.125, 0.5, 0.125, 0.5625, 0.125, 0.5625, 0.125, 0.5, 0.375, 0.75, 0.375, 0.6875, 0.375, 0.6875, 0.375, 0.75, 0.625, 0.75, 0.375, 0.75, 0.375, 0.75, 0.625, 0.75, 0.625, 0.5, 0.625, 0.5625, 0.625, 0.5625, 0.625, 0.5, 0.625, 0.5625, 0.625, 0.625, 0.625, 0.625, 0.625, 0.5625, 0.375, 0.5, 0.625, 0.5, 0.625, 0.5, 0.375, 0.5, 0.625, 0.625, 0.625, 0.6875, 0.625, 0.6875, 0.625, 0.625, 0.625, 0.5625, 0.625, 0.625, 0.625, 0.625, 0.625, 0.5625, 0.625, 0.5, 0.625, 0.5625, 0.625, 0.5625, 0.625, 0.5, 0.625, 0.75, 0.375, 0.75, 0.375, 0.75, 0.625, 0.75, 0.375, 0.75, 0.375, 0.6875, 0.375, 0.6875, 0.375, 0.75, 0.375, 0.6875, 0.625, 0.6875, 0.625, 0.75, 0.375, 0.75, 0.375, 0.5625, 0.625, 0.5625, 0.625, 0.625, 0.375, 0.625, 0.375, 0.625, 0.625, 0.625, 0.625, 0.6875, 0.375, 0.6875, 0.375, 0.5, 0.625, 0.5, 0.625, 0.5625, 0.375, 0.5625, 0.375, 0.6875, 0.375, 0.625, 0.375, 0.625, 0.375, 0.6875, 0.625, 0.6875, 0.625, 0.75, 0.625, 0.75, 0.625, 0.6875, 0.375, 0.5625, 0.375, 0.5, 0.375, 0.5, 0.375, 0.5625, 0.375, 0.625, 0.375, 0.5625, 0.375, 0.5625, 0.375, 0.625, 0.375, 0.5, 0.625, 0.5, 0.625, 0.5, 0.375, 0.5, 0.625, 0.625, 0.625, 0.6875, 0.625, 0.6875, 0.625, 0.625, 0.6906, 0.75, 0.7562, 0.75, 0.75, 0.75, 0.6875, 0.75, 0.375, 0.8125, 0.625, 0.8125, 0.625, 0.875, 0.375, 0.875, 0.1875, 0.75, 0.25, 0.75, 0.25, 0.75, 0.1875, 0.75, 0.1875, 0.75, 0.25, 0.75, 0.25, 0.75, 0.1875, 0.75, 0.1875, 0.75, 0.25, 0.75, 0.25, 0.75, 0.1875, 0.75, 0.6875, 0.75, 0.75, 0.75, 0.7562, 0.75, 0.6906, 0.75, 0.6875, 0.75, 0.75, 0.75, 0.75, 0.75, 0.6875, 0.75, 0.6875, 0.75, 0.75, 0.75, 0.75, 0.75, 0.6875, 0.75, 0.2029, 0.625, 0.25, 0.625, 0.25, 0.6875, 0.2029, 0.6875, 0.6875, 0.5, 0.75, 0.5, 0.75, 0.5625, 0.6875, 0.5625, 0.6875, 0.625, 0.75, 0.625, 0.75, 0.6875, 0.6875, 0.6875, 0.182, 0.5603, 0.1861, 0.5621, 0.1821, 0.5636, 0.6875, 0.5625, 0.75, 0.5625, 0.75, 0.625, 0.6875, 0.625, 0.1823, 0.6857, 0.1862, 0.6872, 0.1822, 0.6886, 0.3842, 0.3275, 0.625, 0.3125, 0.625, 0.375, 0.375, 0.375, 0.6875, 0.6875, 0.75, 0.6875, 0.75, 0.75, 0.6875, 0.75, 0.625, 0.0, 0.375, 0.0, 0.625, 0.0, 0.1324, 0.6965, 0.1288, 0.742, 0.128, 0.6937, 0.125, 0.688, 0.125, 0.7552, 0.125, 0.75, 0.125, 0.6875, 0.625, 0.0625, 0.3772, 0.0625, 0.375, 0.0625, 0.625, 0.0625, 0.625, 0.25, 0.3757, 0.25, 0.375, 0.25, 0.625, 0.25, 0.1722, 0.6288, 0.1403, 0.6289, 0.1404, 0.6213, 0.1721, 0.6212, 0.125, 0.75, 0.1875, 0.75, 0.1875, 0.75, 0.125, 0.75, 0.125, 0.75, 0.1875, 0.75, 0.1875, 0.75, 0.125, 0.75, 0.125, 0.75, 0.1875, 0.75, 0.1875, 0.75, 0.125, 0.75, 0.7562, 0.75, 0.8217, 0.75, 0.8125, 0.75, 0.75, 0.75, 0.375, 0.875, 0.625, 0.875, 0.625, 0.9375, 0.375, 0.9375, 0.75, 0.75, 0.8125, 0.75, 0.8217, 0.75, 0.7562, 0.75, 0.75, 0.75, 0.8125, 0.75, 0.8125, 0.75, 0.75, 0.75, 0.75, 0.75, 0.8125, 0.75, 0.8125, 0.75, 0.75, 0.75, 0.75, 0.5, 0.8125, 0.5, 0.8125, 0.5625, 0.75, 0.5625, 0.75, 0.625, 0.8125, 0.625, 0.8125, 0.6875, 0.75, 0.6875, 0.75, 0.5625, 0.8125, 0.5625, 0.8125, 0.625, 0.75, 0.625, 0.75, 0.6875, 0.8125, 0.6875, 0.8125, 0.75, 0.75, 0.75, 0.625, 0.6875, 0.6875, 0.6875, 0.6875, 0.75, 0.625, 0.75, 0.625, 0.5625, 0.6875, 0.5625, 0.6875, 0.625, 0.625, 0.625, 0.625, 0.625, 0.6875, 0.625, 0.6875, 0.6875, 0.625, 0.6875, 0.625, 0.5, 0.6875, 0.5, 0.6875, 0.5625, 0.625, 0.5625, 0.625, 0.75, 0.6875, 0.75, 0.6875, 0.75, 0.625, 0.75, 0.625, 0.75, 0.6875, 0.75, 0.6875, 0.75, 0.625, 0.75, 0.625, 0.75, 0.6875, 0.75, 0.6906, 0.75, 0.625, 0.75, 0.375, 0.75, 0.625, 0.75, 0.625, 0.8125, 0.375, 0.8125, 0.625, 0.75, 0.6906, 0.75, 0.6875, 0.75, 0.625, 0.75, 0.25, 0.75, 0.3125, 0.75, 0.3125, 0.75, 0.25, 0.75, 0.25, 0.75, 0.3125, 0.75, 0.3125, 0.75, 0.25, 0.75, 0.25, 0.75, 0.3125, 0.75, 0.3125, 0.75, 0.25, 0.75, 0.25, 0.75, 0.3125, 0.75, 0.3125, 0.75, 0.25, 0.75, 0.25, 0.5, 0.3125, 0.5, 0.3125, 0.5625, 0.25, 0.5625, 0.25, 0.625, 0.3125, 0.625, 0.3125, 0.6875, 0.25, 0.6875, 0.25, 0.5625, 0.3125, 0.5625, 0.3125, 0.625, 0.25, 0.625, 0.375, 0.375, 0.625, 0.375, 0.625, 0.4375, 0.375, 0.4375, 0.25, 0.6875, 0.3125, 0.6875, 0.3125, 0.75, 0.25, 0.75, 0.1405, 0.5739, 0.172, 0.574, 0.1721, 0.6135, 0.1404, 0.6136, 0.625, 0.0625, 0.3757, 0.0625, 0.375, 0.0625, 0.625, 0.0625, 0.625, 0.0625, 0.3756, 0.0625, 0.375, 0.0625, 0.625, 0.0625, 0.1927, 0.5689, 0.1926, 0.6189, 0.1824, 0.6151, 0.1823, 0.5727, 0.1926, 0.6935, 0.1823, 0.7395, 0.1824, 0.697, 0.1712, 0.75, 0.25, 0.75, 0.25, 0.75, 0.1875, 0.75, 0.1336, 0.5119, 0.133, 0.5508, 0.1278, 0.5556, 0.1328, 0.6283, 0.1326, 0.6293, 0.1313, 0.6286, 0.1323, 0.6354, 0.1324, 0.6774, 0.1278, 0.6809, 0.1279, 0.6333, 0.1403, 0.6366, 0.1722, 0.6366, 0.1722, 0.6759, 0.1403, 0.6759, 0.1312, 0.5647, 0.1332, 0.5647, 0.133, 0.566, 0.3861, 0.2315, 0.625, 0.25, 0.625, 0.3125, 0.1934, 0.505, 0.1926, 0.5551, 0.182, 0.5506, 0.1405, 0.6982, 0.172, 0.6982, 0.1407, 0.7393, 0.2029, 0.6875, 0.25, 0.6875, 0.25, 0.75, 0.2032, 0.7398, 0.2031, 0.5625, 0.25, 0.5625, 0.25, 0.625, 0.2029, 0.625, 0.1825, 0.6263, 0.1824, 0.6235, 0.1862, 0.6249, 0.2051, 0.4952, 0.25, 0.5, 0.25, 0.5625, 0.2031, 0.5625, 0.1353, 0.6174, 0.141, 0.6174, 0.1404, 0.6213, 0.1352, 0.6253, 0.1403, 0.6289, 0.1401, 0.6327, 0.1352, 0.6327, 0.1352, 0.6273, 0.13, 0.6266, 0.1313, 0.6286, 0.1288, 0.6296, 0.125, 0.6278, 0.125, 0.6875, 0.125, 0.6875, 0.1278, 0.6809, 0.1293, 0.6843, 0.1324, 0.6774, 0.1352, 0.6757, 0.1352, 0.6798, 0.1306, 0.6833, 0.1353, 0.6946, 0.1353, 0.6889, 0.1404, 0.6909, 0.1398, 0.6946, 0.1277, 0.5686, 0.125, 0.5625, 0.1254, 0.5628, 0.1297, 0.5659, 0.135, 0.5625, 0.1366, 0.5625, 0.1363, 0.5642, 0.1332, 0.5647, 0.1326, 0.5722, 0.1315, 0.5672, 0.1354, 0.5701, 0.1353, 0.5736, 0.1824, 0.6352, 0.1722, 0.6366, 0.1722, 0.6288, 0.1825, 0.6263, 0.1721, 0.6212, 0.1721, 0.6135, 0.1824, 0.6151, 0.1824, 0.6235, 0.1926, 0.6313, 0.1862, 0.6249, 0.1926, 0.6189, 0.2029, 0.625, 0.1721, 0.6835, 0.1722, 0.6759, 0.1824, 0.6775, 0.1823, 0.6857, 0.1926, 0.6813, 0.2029, 0.6875, 0.1926, 0.6935, 0.1862, 0.6872, 0.1721, 0.6909, 0.1822, 0.6886, 0.1824, 0.697, 0.172, 0.6982, 0.1716, 0.5577, 0.1712, 0.5489, 0.182, 0.5506, 0.182, 0.5603, 0.1926, 0.5551, 0.2031, 0.5625, 0.1927, 0.5689, 0.1861, 0.5621, 0.1718, 0.5659, 0.1821, 0.5636, 0.1823, 0.5727, 0.172, 0.574, 0.13, 0.6266, 0.1351, 0.6253, 0.1328, 0.6283, 0.1313, 0.6286, 0.1404, 0.6213, 0.1403, 0.6289, 0.1352, 0.6273, 0.1352, 0.6253, 0.1323, 0.6354, 0.1279, 0.6333, 0.1313, 0.6286, 0.1326, 0.6293, 0.1323, 0.6875, 0.1285, 0.6875, 0.1306, 0.6854, 0.1318, 0.6854, 0.1278, 0.6809, 0.1324, 0.6774, 0.1319, 0.6844, 0.1306, 0.6854, 0.1404, 0.6835, 0.1404, 0.6909, 0.1353, 0.6889, 0.1352, 0.687, 0.1326, 0.5722, 0.1277, 0.5686, 0.1312, 0.5647, 0.133, 0.566, 0.1295, 0.5625, 0.135, 0.5625, 0.1332, 0.5647, 0.1312, 0.5647, 0.1363, 0.5642, 0.1357, 0.568, 0.133, 0.566, 0.1332, 0.5647, 0.1926, 0.6313, 0.1824, 0.6352, 0.1825, 0.6263, 0.1862, 0.6249, 0.1722, 0.6288, 0.1721, 0.6212, 0.1824, 0.6235, 0.1825, 0.6263, 0.1824, 0.6151, 0.1926, 0.6189, 0.1862, 0.6249, 0.1824, 0.6235, 0.1721, 0.6909, 0.1721, 0.6835, 0.1823, 0.6857, 0.1822, 0.6886, 0.1824, 0.6775, 0.1926, 0.6813, 0.1862, 0.6872, 0.1823, 0.6857, 0.1926, 0.6935, 0.1824, 0.697, 0.1822, 0.6886, 0.1862, 0.6872, 0.1718, 0.5659, 0.1716, 0.5577, 0.182, 0.5603, 0.1821, 0.5636, 0.182, 0.5506, 0.1926, 0.5551, 0.1861, 0.5621, 0.182, 0.5603, 0.1927, 0.5689, 0.1823, 0.5727, 0.1821, 0.5636, 0.1861, 0.5621, 0.1405, 0.6982, 0.1317, 0.7405, 0.1324, 0.6965, 0.125, 0.7491, 0.125, 0.6887, 0.128, 0.6937, 0.1405, 0.5739, 0.1404, 0.6136, 0.1324, 0.6149, 0.1326, 0.5722, 0.125, 0.625, 0.125, 0.5625, 0.1277, 0.5686, 0.1278, 0.6184, 0.1722, 0.6366, 0.1403, 0.6366, 0.1403, 0.6289, 0.1722, 0.6288, 0.1404, 0.6136, 0.1721, 0.6135, 0.1721, 0.6212, 0.1404, 0.6213, 0.1403, 0.6366, 0.1403, 0.6759, 0.1324, 0.6774, 0.1323, 0.6354, 0.125, 0.6875, 0.125, 0.6294, 0.1279, 0.6333, 0.1278, 0.6809, 0.172, 0.6982, 0.1405, 0.6982, 0.1404, 0.6909, 0.1721, 0.6909, 0.1403, 0.6759, 0.1722, 0.6759, 0.1721, 0.6835, 0.1404, 0.6835, 0.1426, 0.5137, 0.1413, 0.5488, 0.133, 0.5508, 0.125, 0.5641, 0.1281, 0.5077, 0.1278, 0.5556, 0.172, 0.574, 0.1405, 0.5739, 0.1407, 0.5659, 0.1718, 0.5659, 0.1413, 0.5488, 0.1712, 0.5489, 0.1716, 0.5577, 0.1409, 0.5576, 0.2029, 0.6875, 0.1927, 0.7399, 0.1926, 0.6935, 0.1718, 0.7393, 0.172, 0.6982, 0.1824, 0.697, 0.2031, 0.5625, 0.2029, 0.625, 0.1926, 0.6189, 0.1927, 0.5689, 0.1721, 0.6135, 0.172, 0.574, 0.1823, 0.5727, 0.1824, 0.6151, 0.2029, 0.625, 0.2029, 0.6875, 0.1926, 0.6813, 0.1926, 0.6313, 0.1722, 0.6759, 0.1722, 0.6366, 0.1824, 0.6352, 0.1824, 0.6775, 0.2051, 0.4952, 0.2031, 0.5625, 0.1926, 0.5551, 0.1712, 0.5489, 0.1814, 0.5113, 0.182, 0.5506, 0.1699, 0.5136, 0.1712, 0.5489, 0.1413, 0.5488, 0.375, 0.75, 0.375, 0.6875, 0.375, 0.6875, 0.375, 0.75, 0.625, 0.75, 0.375, 0.75, 0.375, 0.75, 0.625, 0.75, 0.625, 0.5, 0.625, 0.5625, 0.625, 0.5625, 0.625, 0.5, 0.625, 0.5625, 0.625, 0.625, 0.625, 0.625, 0.625, 0.5625, 0.625, 0.625, 0.625, 0.6875, 0.625, 0.6875, 0.625, 0.625, 0.375, 0.5, 0.625, 0.5, 0.625, 0.5, 0.375, 0.5, 0.375, 0.6875, 0.375, 0.625, 0.375, 0.625, 0.375, 0.6875, 0.625, 0.6875, 0.625, 0.75, 0.625, 0.75, 0.625, 0.6875, 0.375, 0.5625, 0.375, 0.5, 0.375, 0.5, 0.375, 0.5625, 0.375, 0.625, 0.375, 0.5625, 0.375, 0.5625, 0.375, 0.625, 0.375, 0.625, 0.375, 0.5625, 0.375, 0.5625, 0.375, 0.625, 0.375, 0.5625, 0.375, 0.5, 0.375, 0.5, 0.375, 0.5625, 0.625, 0.6875, 0.625, 0.75, 0.625, 0.75, 0.625, 0.6875, 0.375, 0.6875, 0.375, 0.625, 0.375, 0.625, 0.375, 0.6875, 0.375, 0.5, 0.625, 0.5, 0.625, 0.5, 0.375, 0.5, 0.625, 0.625, 0.625, 0.6875, 0.625, 0.6875, 0.625, 0.625, 0.625, 0.5625, 0.625, 0.625, 0.625, 0.625, 0.625, 0.5625, 0.625, 0.5, 0.625, 0.5625, 0.625, 0.5625, 0.625, 0.5, 0.625, 0.75, 0.375, 0.75, 0.375, 0.75, 0.625, 0.75, 0.375, 0.75, 0.375, 0.6875, 0.375, 0.6875, 0.375, 0.75, 0.375, 0.75, 0.375, 0.6875, 0.375, 0.6875, 0.375, 0.75, 0.625, 0.75, 0.375, 0.75, 0.375, 0.75, 0.625, 0.75, 0.625, 0.5, 0.625, 0.5625, 0.625, 0.5625, 0.625, 0.5, 0.625, 0.5625, 0.625, 0.625, 0.625, 0.625, 0.625, 0.5625, 0.625, 0.625, 0.625, 0.6875, 0.625, 0.6875, 0.625, 0.625, 0.375, 0.5, 0.625, 0.5, 0.625, 0.5, 0.375, 0.5, 0.375, 0.6875, 0.375, 0.625, 0.375, 0.625, 0.375, 0.6875, 0.625, 0.6875, 0.625, 0.75, 0.625, 0.75, 0.625, 0.6875, 0.375, 0.5625, 0.375, 0.5, 0.375, 0.5, 0.375, 0.5625, 0.375, 0.625, 0.375, 0.5625, 0.375, 0.5625, 0.375, 0.625])
me_cube.materials.append(mat_material)
me_cube.use_mirror_vertex_groups = False
me_cube.update()

# ---- objects
ob_cube = bpy.data.objects.new('Cube', me_cube)
ob_light = bpy.data.objects.new('Light', light_light)
ob_camera = bpy.data.objects.new('Camera', cam_camera)

# ---- transforms, parenting, visibility, modifiers, constraints
ob_cube.location = (0.0, 0.0, 0.0)
ob_cube.scale = (1.0, 1.0, 0.3578)
ob_cube.lock_rotations_4d = False
ob_cube.empty_display_type = 'ARROWS'
ob_cube.lineart.crease_threshold = 0.0
_m = ob_cube.modifiers.new('Subdivision', 'SUBSURF')
_m.levels = 2
_m = ob_cube.modifiers.new('Auto Smooth', 'NODES')
_m.node_group = ng_auto_smooth
_gi = [s.identifier for s in ng_auto_smooth.interface.items_tree if s.item_type == 'SOCKET' and s.in_out == 'INPUT']
_m[_gi[1]] = 0.5236  # Angle
ob_light.location = (1.662, 11.61, -5.038)
ob_light.rotation_euler = (-0.3338, 2.473, 1.132)
ob_light.lock_rotations_4d = False
ob_light.empty_display_type = 'ARROWS'
ob_light.color = (0.0, 0.0, 0.0, 0.0)
ob_light.lineart.crease_threshold = 0.0
ob_camera.location = (0.5523, -2.648, -10.55)
ob_camera.rotation_euler = (2.923, 0.08942, 0.003939)
ob_camera.lock_rotations_4d = False
ob_camera.empty_display_type = 'ARROWS'
ob_camera.color = (0.0, 0.0, 0.0, 0.0)
ob_camera.display_type = 'WIRE'
ob_camera.lineart.crease_threshold = 0.0

# ---- collection membership
col_collection.objects.link(ob_cube)
col_collection.objects.link(ob_light)
col_collection.objects.link(ob_camera)

# ---- scene / render settings (as saved in the file)
scene.camera = ob_camera
scene.frame_start = 1; scene.frame_end = 250; scene.frame_set(34)
scene.render.engine = 'BLENDER_EEVEE_NEXT'
scene.cycles.sampling_pattern = 'TABULATED_SOBOL'
scene.view_settings.view_transform = 'Filmic'
bpy.context.view_layer.update()
